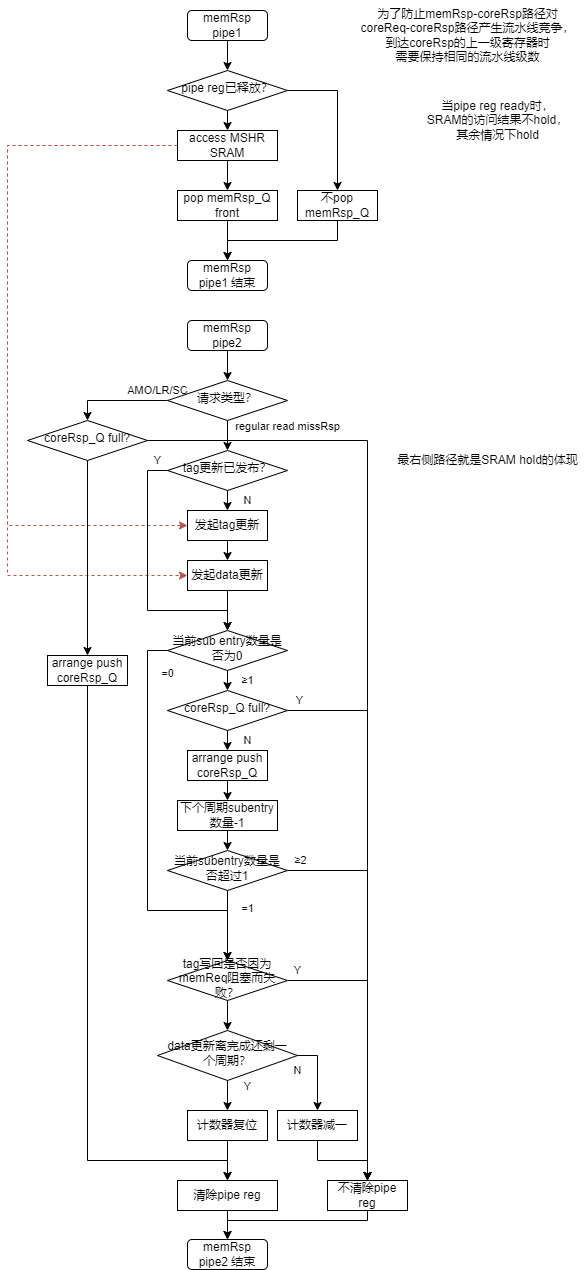

The diagram above was exported from draw.io. Its source (the exported page's mxGraphModel, read from the mxfile embedded in the PNG):
<mxGraphModel dx="834" dy="1684" grid="1" gridSize="10" guides="1" tooltips="1" connect="1" arrows="1" fold="1" page="1" pageScale="1" pageWidth="827" pageHeight="1169" math="0" shadow="0">
  <root>
    <mxCell id="0" />
    <mxCell id="1" parent="0" />
    <mxCell id="EW2oXF138P3VxdIIsY1E-1" style="edgeStyle=orthogonalEdgeStyle;rounded=0;orthogonalLoop=1;jettySize=auto;html=1;exitX=0.5;exitY=1;exitDx=0;exitDy=0;entryX=0.5;entryY=0;entryDx=0;entryDy=0;" parent="1" source="EW2oXF138P3VxdIIsY1E-2" target="EW2oXF138P3VxdIIsY1E-5" edge="1">
      <mxGeometry relative="1" as="geometry" />
    </mxCell>
    <mxCell id="EW2oXF138P3VxdIIsY1E-2" value="memRsp pipe1" style="rounded=1;whiteSpace=wrap;html=1;fontSize=12;glass=0;strokeWidth=1;shadow=0;" parent="1" vertex="1">
      <mxGeometry x="220" y="10" width="80" height="30" as="geometry" />
    </mxCell>
    <mxCell id="EW2oXF138P3VxdIIsY1E-3" style="edgeStyle=orthogonalEdgeStyle;rounded=0;orthogonalLoop=1;jettySize=auto;html=1;exitX=1;exitY=0.5;exitDx=0;exitDy=0;entryX=0.5;entryY=0;entryDx=0;entryDy=0;" parent="1" source="EW2oXF138P3VxdIIsY1E-5" target="EW2oXF138P3VxdIIsY1E-9" edge="1">
      <mxGeometry relative="1" as="geometry" />
    </mxCell>
    <mxCell id="EW2oXF138P3VxdIIsY1E-4" style="edgeStyle=orthogonalEdgeStyle;rounded=0;orthogonalLoop=1;jettySize=auto;html=1;exitX=0.5;exitY=1;exitDx=0;exitDy=0;entryX=0.5;entryY=0;entryDx=0;entryDy=0;" parent="1" source="EW2oXF138P3VxdIIsY1E-5" target="EW2oXF138P3VxdIIsY1E-12" edge="1">
      <mxGeometry relative="1" as="geometry" />
    </mxCell>
    <mxCell id="EW2oXF138P3VxdIIsY1E-5" value="pipe reg已释放？" style="rhombus;whiteSpace=wrap;html=1;shadow=0;fontFamily=Helvetica;fontSize=12;align=center;strokeWidth=1;spacing=6;spacingTop=-4;" parent="1" vertex="1">
      <mxGeometry x="200" y="70" width="120" height="40" as="geometry" />
    </mxCell>
    <mxCell id="EW2oXF138P3VxdIIsY1E-6" style="edgeStyle=orthogonalEdgeStyle;rounded=0;orthogonalLoop=1;jettySize=auto;html=1;exitX=0.5;exitY=1;exitDx=0;exitDy=0;entryX=0.5;entryY=0;entryDx=0;entryDy=0;" parent="1" source="EW2oXF138P3VxdIIsY1E-7" target="EW2oXF138P3VxdIIsY1E-14" edge="1">
      <mxGeometry relative="1" as="geometry" />
    </mxCell>
    <mxCell id="EW2oXF138P3VxdIIsY1E-7" value="pop memRsp_Q front" style="rounded=0;whiteSpace=wrap;html=1;labelBackgroundColor=none;" parent="1" vertex="1">
      <mxGeometry x="210" y="190" width="100" height="30" as="geometry" />
    </mxCell>
    <mxCell id="EW2oXF138P3VxdIIsY1E-8" style="edgeStyle=orthogonalEdgeStyle;rounded=0;orthogonalLoop=1;jettySize=auto;html=1;exitX=0.5;exitY=1;exitDx=0;exitDy=0;entryX=0.5;entryY=0;entryDx=0;entryDy=0;" parent="1" source="EW2oXF138P3VxdIIsY1E-9" target="EW2oXF138P3VxdIIsY1E-14" edge="1">
      <mxGeometry relative="1" as="geometry" />
    </mxCell>
    <mxCell id="EW2oXF138P3VxdIIsY1E-9" value="不pop memRsp_Q" style="rounded=0;whiteSpace=wrap;html=1;labelBackgroundColor=none;" parent="1" vertex="1">
      <mxGeometry x="330" y="190" width="80" height="30" as="geometry" />
    </mxCell>
    <mxCell id="EW2oXF138P3VxdIIsY1E-10" value="为了防止memRsp-coreRsp路径对&lt;br&gt;coreReq-coreRsp路径产生流水线竞争，&lt;br&gt;到达coreRsp的上一级寄存器时&lt;br&gt;需要保持相同的流水线级数" style="text;html=1;align=center;verticalAlign=middle;resizable=0;points=[];autosize=1;strokeColor=none;fillColor=none;" parent="1" vertex="1">
      <mxGeometry x="380" width="240" height="70" as="geometry" />
    </mxCell>
    <mxCell id="EW2oXF138P3VxdIIsY1E-11" style="edgeStyle=orthogonalEdgeStyle;rounded=0;orthogonalLoop=1;jettySize=auto;html=1;exitX=0.5;exitY=1;exitDx=0;exitDy=0;entryX=0.5;entryY=0;entryDx=0;entryDy=0;" parent="1" source="EW2oXF138P3VxdIIsY1E-12" target="EW2oXF138P3VxdIIsY1E-7" edge="1">
      <mxGeometry relative="1" as="geometry" />
    </mxCell>
    <mxCell id="d1UocQqVCHd58yqFqlzR-1" style="edgeStyle=orthogonalEdgeStyle;rounded=0;orthogonalLoop=1;jettySize=auto;html=1;exitX=0;exitY=0.5;exitDx=0;exitDy=0;entryX=0;entryY=0.5;entryDx=0;entryDy=0;fillColor=#f8cecc;strokeColor=#b85450;dashed=1;" parent="1" source="EW2oXF138P3VxdIIsY1E-12" target="3ubP9FohtunNZV5Y-JTM-44" edge="1">
      <mxGeometry relative="1" as="geometry">
        <Array as="points">
          <mxPoint x="40" y="145" />
          <mxPoint x="40" y="525" />
        </Array>
      </mxGeometry>
    </mxCell>
    <mxCell id="d1UocQqVCHd58yqFqlzR-2" style="edgeStyle=orthogonalEdgeStyle;rounded=0;orthogonalLoop=1;jettySize=auto;html=1;exitX=0;exitY=0.5;exitDx=0;exitDy=0;entryX=0;entryY=0.5;entryDx=0;entryDy=0;dashed=1;fillColor=#f8cecc;strokeColor=#b85450;" parent="1" source="EW2oXF138P3VxdIIsY1E-12" target="3ubP9FohtunNZV5Y-JTM-46" edge="1">
      <mxGeometry relative="1" as="geometry">
        <Array as="points">
          <mxPoint x="40" y="145" />
          <mxPoint x="40" y="575" />
        </Array>
      </mxGeometry>
    </mxCell>
    <mxCell id="EW2oXF138P3VxdIIsY1E-12" value="access MSHR SRAM" style="rounded=0;whiteSpace=wrap;html=1;labelBackgroundColor=none;" parent="1" vertex="1">
      <mxGeometry x="210" y="130" width="100" height="30" as="geometry" />
    </mxCell>
    <mxCell id="EW2oXF138P3VxdIIsY1E-14" value="memRsp pipe1&amp;nbsp;结束" style="rounded=1;whiteSpace=wrap;html=1;fontSize=12;glass=0;strokeWidth=1;shadow=0;" parent="1" vertex="1">
      <mxGeometry x="220" y="260" width="80" height="30" as="geometry" />
    </mxCell>
    <mxCell id="3ubP9FohtunNZV5Y-JTM-39" style="edgeStyle=orthogonalEdgeStyle;rounded=0;orthogonalLoop=1;jettySize=auto;html=1;exitX=0.5;exitY=1;exitDx=0;exitDy=0;entryX=0.5;entryY=0;entryDx=0;entryDy=0;" parent="1" source="EW2oXF138P3VxdIIsY1E-16" target="EW2oXF138P3VxdIIsY1E-27" edge="1">
      <mxGeometry relative="1" as="geometry" />
    </mxCell>
    <mxCell id="EW2oXF138P3VxdIIsY1E-16" value="memRsp pipe2" style="rounded=1;whiteSpace=wrap;html=1;fontSize=12;glass=0;strokeWidth=1;shadow=0;" parent="1" vertex="1">
      <mxGeometry x="220" y="320" width="80" height="30" as="geometry" />
    </mxCell>
    <mxCell id="EW2oXF138P3VxdIIsY1E-20" style="edgeStyle=orthogonalEdgeStyle;rounded=0;orthogonalLoop=1;jettySize=auto;html=1;exitX=0.5;exitY=1;exitDx=0;exitDy=0;entryX=0.5;entryY=0;entryDx=0;entryDy=0;" parent="1" source="EW2oXF138P3VxdIIsY1E-21" target="EW2oXF138P3VxdIIsY1E-24" edge="1">
      <mxGeometry relative="1" as="geometry" />
    </mxCell>
    <mxCell id="EW2oXF138P3VxdIIsY1E-21" value="清除pipe reg" style="rounded=0;whiteSpace=wrap;html=1;labelBackgroundColor=none;" parent="1" vertex="1">
      <mxGeometry x="210" y="1180" width="100" height="30" as="geometry" />
    </mxCell>
    <mxCell id="EW2oXF138P3VxdIIsY1E-22" style="edgeStyle=orthogonalEdgeStyle;rounded=0;orthogonalLoop=1;jettySize=auto;html=1;exitX=0.5;exitY=1;exitDx=0;exitDy=0;entryX=0.5;entryY=0;entryDx=0;entryDy=0;" parent="1" source="EW2oXF138P3VxdIIsY1E-23" target="EW2oXF138P3VxdIIsY1E-24" edge="1">
      <mxGeometry relative="1" as="geometry">
        <Array as="points">
          <mxPoint x="400" y="1220" />
          <mxPoint x="260" y="1220" />
        </Array>
      </mxGeometry>
    </mxCell>
    <mxCell id="EW2oXF138P3VxdIIsY1E-23" value="不清除pipe reg" style="rounded=0;whiteSpace=wrap;html=1;labelBackgroundColor=none;" parent="1" vertex="1">
      <mxGeometry x="360" y="1180" width="80" height="30" as="geometry" />
    </mxCell>
    <mxCell id="EW2oXF138P3VxdIIsY1E-24" value="memRsp pipe2 结束" style="rounded=1;whiteSpace=wrap;html=1;fontSize=12;glass=0;strokeWidth=1;shadow=0;" parent="1" vertex="1">
      <mxGeometry x="220" y="1239" width="80" height="30" as="geometry" />
    </mxCell>
    <mxCell id="EW2oXF138P3VxdIIsY1E-25" value="regular read missRsp" style="edgeStyle=orthogonalEdgeStyle;rounded=0;orthogonalLoop=1;jettySize=auto;html=1;exitX=0.5;exitY=1;exitDx=0;exitDy=0;entryX=0.5;entryY=0;entryDx=0;entryDy=0;" parent="1" source="EW2oXF138P3VxdIIsY1E-27" target="3ubP9FohtunNZV5Y-JTM-42" edge="1">
      <mxGeometry x="-0.6" y="60" relative="1" as="geometry">
        <mxPoint as="offset" />
        <mxPoint x="330" y="540" as="sourcePoint" />
        <mxPoint x="260" y="440" as="targetPoint" />
      </mxGeometry>
    </mxCell>
    <mxCell id="EW2oXF138P3VxdIIsY1E-26" value="AMO/LR/SC" style="edgeStyle=orthogonalEdgeStyle;rounded=0;orthogonalLoop=1;jettySize=auto;html=1;exitX=0;exitY=0.5;exitDx=0;exitDy=0;entryX=0.5;entryY=0;entryDx=0;entryDy=0;" parent="1" source="EW2oXF138P3VxdIIsY1E-27" target="3ubP9FohtunNZV5Y-JTM-34" edge="1">
      <mxGeometry x="-0.8065" y="-10" relative="1" as="geometry">
        <Array as="points">
          <mxPoint x="120" y="400" />
        </Array>
        <mxPoint as="offset" />
        <mxPoint x="120" y="450" as="targetPoint" />
      </mxGeometry>
    </mxCell>
    <mxCell id="EW2oXF138P3VxdIIsY1E-27" value="请求类型？" style="rhombus;whiteSpace=wrap;html=1;shadow=0;fontFamily=Helvetica;fontSize=12;align=center;strokeWidth=1;spacing=6;spacingTop=-4;" parent="1" vertex="1">
      <mxGeometry x="200" y="380" width="120" height="40" as="geometry" />
    </mxCell>
    <mxCell id="EW2oXF138P3VxdIIsY1E-32" style="edgeStyle=orthogonalEdgeStyle;rounded=0;orthogonalLoop=1;jettySize=auto;html=1;exitX=0.5;exitY=1;exitDx=0;exitDy=0;entryX=0.5;entryY=0;entryDx=0;entryDy=0;" parent="1" source="EW2oXF138P3VxdIIsY1E-33" target="EW2oXF138P3VxdIIsY1E-21" edge="1">
      <mxGeometry relative="1" as="geometry">
        <Array as="points">
          <mxPoint x="120" y="1160" />
          <mxPoint x="260" y="1160" />
        </Array>
      </mxGeometry>
    </mxCell>
    <mxCell id="EW2oXF138P3VxdIIsY1E-33" value="arrange push coreRsp_Q" style="rounded=0;whiteSpace=wrap;html=1;labelBackgroundColor=none;" parent="1" vertex="1">
      <mxGeometry x="80" y="655" width="80" height="30" as="geometry" />
    </mxCell>
    <mxCell id="3ubP9FohtunNZV5Y-JTM-48" value="≥1" style="edgeStyle=orthogonalEdgeStyle;rounded=0;orthogonalLoop=1;jettySize=auto;html=1;exitX=0.5;exitY=1;exitDx=0;exitDy=0;entryX=0.5;entryY=0;entryDx=0;entryDy=0;" parent="1" source="Y2Cqb9mK7UccvwrThYr5-3" target="3ubP9FohtunNZV5Y-JTM-47" edge="1">
      <mxGeometry y="20" relative="1" as="geometry">
        <mxPoint as="offset" />
      </mxGeometry>
    </mxCell>
    <mxCell id="3ubP9FohtunNZV5Y-JTM-51" value="=0" style="edgeStyle=orthogonalEdgeStyle;rounded=0;orthogonalLoop=1;jettySize=auto;html=1;exitX=0;exitY=0.5;exitDx=0;exitDy=0;entryX=0.5;entryY=0;entryDx=0;entryDy=0;" parent="1" source="Y2Cqb9mK7UccvwrThYr5-3" target="5kA29TuuFW_mPbh9vwbF-1" edge="1">
      <mxGeometry x="-0.7895" y="20" relative="1" as="geometry">
        <Array as="points">
          <mxPoint x="180" y="650" />
          <mxPoint x="180" y="910" />
          <mxPoint x="260" y="910" />
        </Array>
        <mxPoint as="offset" />
        <mxPoint x="260" y="970" as="targetPoint" />
      </mxGeometry>
    </mxCell>
    <mxCell id="Y2Cqb9mK7UccvwrThYr5-3" value="当前sub entry数量是否为0" style="rhombus;whiteSpace=wrap;html=1;shadow=0;fontFamily=Helvetica;fontSize=12;align=center;strokeWidth=1;spacing=6;spacingTop=-4;" parent="1" vertex="1">
      <mxGeometry x="200" y="630" width="120" height="40" as="geometry" />
    </mxCell>
    <mxCell id="3ubP9FohtunNZV5Y-JTM-26" value="N" style="edgeStyle=orthogonalEdgeStyle;rounded=0;orthogonalLoop=1;jettySize=auto;html=1;exitX=1;exitY=0.5;exitDx=0;exitDy=0;entryX=0.5;entryY=0;entryDx=0;entryDy=0;" parent="1" source="Y2Cqb9mK7UccvwrThYr5-9" target="3ubP9FohtunNZV5Y-JTM-17" edge="1">
      <mxGeometry x="-1" y="-15" relative="1" as="geometry">
        <mxPoint as="offset" />
      </mxGeometry>
    </mxCell>
    <mxCell id="3ubP9FohtunNZV5Y-JTM-33" value="Y" style="edgeStyle=orthogonalEdgeStyle;rounded=0;orthogonalLoop=1;jettySize=auto;html=1;exitX=0.5;exitY=1;exitDx=0;exitDy=0;entryX=0.5;entryY=0;entryDx=0;entryDy=0;" parent="1" source="Y2Cqb9mK7UccvwrThYr5-9" target="3ubP9FohtunNZV5Y-JTM-23" edge="1">
      <mxGeometry x="-0.6" y="20" relative="1" as="geometry">
        <mxPoint as="offset" />
      </mxGeometry>
    </mxCell>
    <mxCell id="Y2Cqb9mK7UccvwrThYr5-9" value="data更新离完成还剩一个周期？" style="rhombus;whiteSpace=wrap;html=1;shadow=0;fontFamily=Helvetica;fontSize=12;align=center;strokeWidth=1;spacing=6;spacingTop=-4;" parent="1" vertex="1">
      <mxGeometry x="190" y="1030" width="140" height="50" as="geometry" />
    </mxCell>
    <mxCell id="3ubP9FohtunNZV5Y-JTM-56" style="edgeStyle=orthogonalEdgeStyle;rounded=0;orthogonalLoop=1;jettySize=auto;html=1;exitX=0.5;exitY=1;exitDx=0;exitDy=0;entryX=0.5;entryY=0;entryDx=0;entryDy=0;" parent="1" source="3ubP9FohtunNZV5Y-JTM-2" target="3ubP9FohtunNZV5Y-JTM-55" edge="1">
      <mxGeometry relative="1" as="geometry" />
    </mxCell>
    <mxCell id="3ubP9FohtunNZV5Y-JTM-2" value="arrange push coreRsp_Q" style="rounded=0;whiteSpace=wrap;html=1;labelBackgroundColor=none;" parent="1" vertex="1">
      <mxGeometry x="220" y="750" width="80" height="30" as="geometry" />
    </mxCell>
    <mxCell id="3ubP9FohtunNZV5Y-JTM-32" style="edgeStyle=orthogonalEdgeStyle;rounded=0;orthogonalLoop=1;jettySize=auto;html=1;exitX=0.5;exitY=1;exitDx=0;exitDy=0;entryX=0.5;entryY=0;entryDx=0;entryDy=0;" parent="1" source="3ubP9FohtunNZV5Y-JTM-17" target="EW2oXF138P3VxdIIsY1E-23" edge="1">
      <mxGeometry relative="1" as="geometry">
        <Array as="points">
          <mxPoint x="350" y="1160" />
          <mxPoint x="400" y="1160" />
        </Array>
      </mxGeometry>
    </mxCell>
    <mxCell id="3ubP9FohtunNZV5Y-JTM-17" value="计数器减一" style="rounded=0;whiteSpace=wrap;html=1;labelBackgroundColor=none;" parent="1" vertex="1">
      <mxGeometry x="310" y="1110" width="80" height="30" as="geometry" />
    </mxCell>
    <mxCell id="3ubP9FohtunNZV5Y-JTM-25" style="edgeStyle=orthogonalEdgeStyle;rounded=0;orthogonalLoop=1;jettySize=auto;html=1;exitX=0.5;exitY=1;exitDx=0;exitDy=0;entryX=0.5;entryY=0;entryDx=0;entryDy=0;" parent="1" source="3ubP9FohtunNZV5Y-JTM-23" target="EW2oXF138P3VxdIIsY1E-21" edge="1">
      <mxGeometry relative="1" as="geometry" />
    </mxCell>
    <mxCell id="3ubP9FohtunNZV5Y-JTM-23" value="计数器复位" style="rounded=0;whiteSpace=wrap;html=1;labelBackgroundColor=none;" parent="1" vertex="1">
      <mxGeometry x="220" y="1110" width="80" height="30" as="geometry" />
    </mxCell>
    <mxCell id="3ubP9FohtunNZV5Y-JTM-37" style="edgeStyle=orthogonalEdgeStyle;rounded=0;orthogonalLoop=1;jettySize=auto;html=1;exitX=0.5;exitY=1;exitDx=0;exitDy=0;entryX=0.5;entryY=0;entryDx=0;entryDy=0;" parent="1" source="3ubP9FohtunNZV5Y-JTM-34" target="EW2oXF138P3VxdIIsY1E-33" edge="1">
      <mxGeometry relative="1" as="geometry" />
    </mxCell>
    <mxCell id="3ubP9FohtunNZV5Y-JTM-38" style="edgeStyle=orthogonalEdgeStyle;rounded=0;orthogonalLoop=1;jettySize=auto;html=1;exitX=1;exitY=0.5;exitDx=0;exitDy=0;entryX=0.5;entryY=0;entryDx=0;entryDy=0;" parent="1" source="3ubP9FohtunNZV5Y-JTM-34" target="EW2oXF138P3VxdIIsY1E-23" edge="1">
      <mxGeometry relative="1" as="geometry" />
    </mxCell>
    <mxCell id="3ubP9FohtunNZV5Y-JTM-34" value="coreRsp_Q full?" style="rhombus;whiteSpace=wrap;html=1;shadow=0;fontFamily=Helvetica;fontSize=12;align=center;strokeWidth=1;spacing=6;spacingTop=-4;" parent="1" vertex="1">
      <mxGeometry x="60" y="420" width="120" height="40" as="geometry" />
    </mxCell>
    <mxCell id="3ubP9FohtunNZV5Y-JTM-36" value="当pipe reg ready时，&lt;br&gt;SRAM的访问结果不hold，&lt;br&gt;其余情况下hold" style="text;html=1;align=center;verticalAlign=middle;resizable=0;points=[];autosize=1;strokeColor=none;fillColor=none;" parent="1" vertex="1">
      <mxGeometry x="450" y="90" width="160" height="60" as="geometry" />
    </mxCell>
    <mxCell id="3ubP9FohtunNZV5Y-JTM-40" value="N" style="edgeStyle=orthogonalEdgeStyle;rounded=0;orthogonalLoop=1;jettySize=auto;html=1;exitX=0.5;exitY=1;exitDx=0;exitDy=0;entryX=0.5;entryY=0;entryDx=0;entryDy=0;" parent="1" source="3ubP9FohtunNZV5Y-JTM-42" target="3ubP9FohtunNZV5Y-JTM-44" edge="1">
      <mxGeometry y="20" relative="1" as="geometry">
        <mxPoint as="offset" />
      </mxGeometry>
    </mxCell>
    <mxCell id="3ubP9FohtunNZV5Y-JTM-41" value="Y" style="edgeStyle=orthogonalEdgeStyle;rounded=0;orthogonalLoop=1;jettySize=auto;html=1;exitX=0;exitY=0.5;exitDx=0;exitDy=0;entryX=0.5;entryY=0;entryDx=0;entryDy=0;" parent="1" source="3ubP9FohtunNZV5Y-JTM-42" target="Y2Cqb9mK7UccvwrThYr5-3" edge="1">
      <mxGeometry x="-0.9259" y="-10" relative="1" as="geometry">
        <mxPoint x="260" y="630" as="targetPoint" />
        <Array as="points">
          <mxPoint x="180" y="470" />
          <mxPoint x="180" y="610" />
          <mxPoint x="260" y="610" />
        </Array>
        <mxPoint as="offset" />
      </mxGeometry>
    </mxCell>
    <mxCell id="3ubP9FohtunNZV5Y-JTM-42" value="tag更新已发布？" style="rhombus;whiteSpace=wrap;html=1;shadow=0;fontFamily=Helvetica;fontSize=12;align=center;strokeWidth=1;spacing=6;spacingTop=-4;" parent="1" vertex="1">
      <mxGeometry x="200" y="450" width="120" height="40" as="geometry" />
    </mxCell>
    <mxCell id="3ubP9FohtunNZV5Y-JTM-43" style="edgeStyle=orthogonalEdgeStyle;rounded=0;orthogonalLoop=1;jettySize=auto;html=1;exitX=0.5;exitY=1;exitDx=0;exitDy=0;entryX=0.5;entryY=0;entryDx=0;entryDy=0;" parent="1" source="3ubP9FohtunNZV5Y-JTM-44" target="3ubP9FohtunNZV5Y-JTM-46" edge="1">
      <mxGeometry relative="1" as="geometry" />
    </mxCell>
    <mxCell id="3ubP9FohtunNZV5Y-JTM-44" value="发起tag更新" style="rounded=0;whiteSpace=wrap;html=1;labelBackgroundColor=none;" parent="1" vertex="1">
      <mxGeometry x="220" y="510" width="80" height="30" as="geometry" />
    </mxCell>
    <mxCell id="3ubP9FohtunNZV5Y-JTM-45" style="edgeStyle=orthogonalEdgeStyle;rounded=0;orthogonalLoop=1;jettySize=auto;html=1;exitX=0.5;exitY=1;exitDx=0;exitDy=0;entryX=0.5;entryY=0;entryDx=0;entryDy=0;" parent="1" source="3ubP9FohtunNZV5Y-JTM-46" target="Y2Cqb9mK7UccvwrThYr5-3" edge="1">
      <mxGeometry relative="1" as="geometry">
        <mxPoint x="260" y="630" as="targetPoint" />
      </mxGeometry>
    </mxCell>
    <mxCell id="3ubP9FohtunNZV5Y-JTM-46" value="发起data更新" style="rounded=0;whiteSpace=wrap;html=1;labelBackgroundColor=none;" parent="1" vertex="1">
      <mxGeometry x="220" y="560" width="80" height="30" as="geometry" />
    </mxCell>
    <mxCell id="3ubP9FohtunNZV5Y-JTM-53" value="N" style="edgeStyle=orthogonalEdgeStyle;rounded=0;orthogonalLoop=1;jettySize=auto;html=1;exitX=0.5;exitY=1;exitDx=0;exitDy=0;entryX=0.5;entryY=0;entryDx=0;entryDy=0;" parent="1" source="3ubP9FohtunNZV5Y-JTM-47" target="3ubP9FohtunNZV5Y-JTM-2" edge="1">
      <mxGeometry y="20" relative="1" as="geometry">
        <mxPoint as="offset" />
      </mxGeometry>
    </mxCell>
    <mxCell id="3ubP9FohtunNZV5Y-JTM-60" value="Y" style="edgeStyle=orthogonalEdgeStyle;rounded=0;orthogonalLoop=1;jettySize=auto;html=1;exitX=1;exitY=0.5;exitDx=0;exitDy=0;entryX=0.5;entryY=0;entryDx=0;entryDy=0;" parent="1" source="3ubP9FohtunNZV5Y-JTM-47" target="EW2oXF138P3VxdIIsY1E-23" edge="1">
      <mxGeometry x="-0.9556" y="10" relative="1" as="geometry">
        <mxPoint as="offset" />
      </mxGeometry>
    </mxCell>
    <mxCell id="3ubP9FohtunNZV5Y-JTM-47" value="coreRsp_Q full?" style="rhombus;whiteSpace=wrap;html=1;shadow=0;fontFamily=Helvetica;fontSize=12;align=center;strokeWidth=1;spacing=6;spacingTop=-4;" parent="1" vertex="1">
      <mxGeometry x="200" y="690" width="120" height="40" as="geometry" />
    </mxCell>
    <mxCell id="3ubP9FohtunNZV5Y-JTM-58" value="=1" style="edgeStyle=orthogonalEdgeStyle;rounded=0;orthogonalLoop=1;jettySize=auto;html=1;exitX=0.5;exitY=1;exitDx=0;exitDy=0;entryX=0.5;entryY=0;entryDx=0;entryDy=0;" parent="1" source="3ubP9FohtunNZV5Y-JTM-54" target="5kA29TuuFW_mPbh9vwbF-1" edge="1">
      <mxGeometry x="-0.5" y="20" relative="1" as="geometry">
        <mxPoint as="offset" />
        <mxPoint x="260" y="970" as="targetPoint" />
      </mxGeometry>
    </mxCell>
    <mxCell id="3ubP9FohtunNZV5Y-JTM-59" value="≥2" style="edgeStyle=orthogonalEdgeStyle;rounded=0;orthogonalLoop=1;jettySize=auto;html=1;exitX=1;exitY=0.5;exitDx=0;exitDy=0;entryX=0.5;entryY=0;entryDx=0;entryDy=0;" parent="1" source="3ubP9FohtunNZV5Y-JTM-54" target="EW2oXF138P3VxdIIsY1E-23" edge="1">
      <mxGeometry x="-0.931" y="10" relative="1" as="geometry">
        <mxPoint as="offset" />
      </mxGeometry>
    </mxCell>
    <mxCell id="3ubP9FohtunNZV5Y-JTM-54" value="当前subentry数量是否超过1" style="rhombus;whiteSpace=wrap;html=1;shadow=0;fontFamily=Helvetica;fontSize=12;align=center;strokeWidth=1;spacing=6;spacingTop=-4;" parent="1" vertex="1">
      <mxGeometry x="200" y="850" width="120" height="40" as="geometry" />
    </mxCell>
    <mxCell id="3ubP9FohtunNZV5Y-JTM-57" style="edgeStyle=orthogonalEdgeStyle;rounded=0;orthogonalLoop=1;jettySize=auto;html=1;exitX=0.5;exitY=1;exitDx=0;exitDy=0;entryX=0.5;entryY=0;entryDx=0;entryDy=0;" parent="1" source="3ubP9FohtunNZV5Y-JTM-55" target="3ubP9FohtunNZV5Y-JTM-54" edge="1">
      <mxGeometry relative="1" as="geometry" />
    </mxCell>
    <mxCell id="3ubP9FohtunNZV5Y-JTM-55" value="下个周期subentry数量-1" style="rounded=0;whiteSpace=wrap;html=1;labelBackgroundColor=none;" parent="1" vertex="1">
      <mxGeometry x="210" y="800" width="100" height="30" as="geometry" />
    </mxCell>
    <mxCell id="3ubP9FohtunNZV5Y-JTM-61" value="最右侧路径就是SRAM hold的体现" style="text;html=1;align=center;verticalAlign=middle;resizable=0;points=[];autosize=1;strokeColor=none;fillColor=none;" parent="1" vertex="1">
      <mxGeometry x="420" y="445" width="200" height="30" as="geometry" />
    </mxCell>
    <mxCell id="5kA29TuuFW_mPbh9vwbF-2" style="edgeStyle=orthogonalEdgeStyle;rounded=0;orthogonalLoop=1;jettySize=auto;html=1;exitX=0.5;exitY=1;exitDx=0;exitDy=0;entryX=0.5;entryY=0;entryDx=0;entryDy=0;" parent="1" source="5kA29TuuFW_mPbh9vwbF-1" target="Y2Cqb9mK7UccvwrThYr5-9" edge="1">
      <mxGeometry relative="1" as="geometry" />
    </mxCell>
    <mxCell id="5kA29TuuFW_mPbh9vwbF-3" value="Y" style="edgeStyle=orthogonalEdgeStyle;rounded=0;orthogonalLoop=1;jettySize=auto;html=1;exitX=1;exitY=0.5;exitDx=0;exitDy=0;entryX=0.5;entryY=0;entryDx=0;entryDy=0;" parent="1" source="5kA29TuuFW_mPbh9vwbF-1" target="EW2oXF138P3VxdIIsY1E-23" edge="1">
      <mxGeometry x="-0.9286" y="10" relative="1" as="geometry">
        <mxPoint as="offset" />
      </mxGeometry>
    </mxCell>
    <mxCell id="5kA29TuuFW_mPbh9vwbF-1" value="tag写回是否因为memReq阻塞而失败？" style="rhombus;whiteSpace=wrap;html=1;shadow=0;fontFamily=Helvetica;fontSize=12;align=center;strokeWidth=1;spacing=6;spacingTop=-4;" parent="1" vertex="1">
      <mxGeometry x="200" y="960" width="120" height="40" as="geometry" />
    </mxCell>
  </root>
</mxGraphModel>